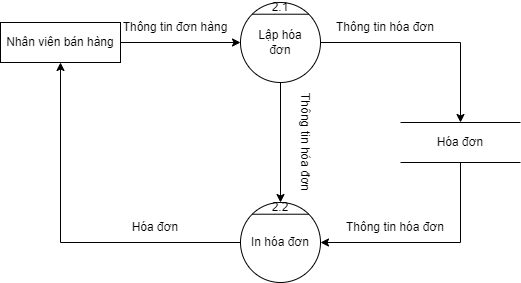

The diagram above was exported from draw.io. Its source (the exported page's mxGraphModel, read from the mxfile embedded in the PNG):
<mxGraphModel dx="1886" dy="605" grid="1" gridSize="10" guides="1" tooltips="1" connect="1" arrows="1" fold="1" page="1" pageScale="1" pageWidth="850" pageHeight="1100" math="0" shadow="0">
  <root>
    <mxCell id="0" />
    <mxCell id="1" parent="0" />
    <mxCell id="26CvkUwxz4-xETEzr5di-3" value="Hóa đơn" style="shape=partialRectangle;whiteSpace=wrap;html=1;left=0;right=0;fillColor=none;" parent="1" vertex="1">
      <mxGeometry x="360" y="240" width="120" height="40" as="geometry" />
    </mxCell>
    <mxCell id="ONV1cJmyhfV4f-IpNQir-1" value="" style="ellipse;whiteSpace=wrap;html=1;aspect=fixed;" parent="1" vertex="1">
      <mxGeometry x="200" y="120" width="80" height="80" as="geometry" />
    </mxCell>
    <mxCell id="ONV1cJmyhfV4f-IpNQir-2" value="" style="endArrow=none;html=1;rounded=0;exitX=0;exitY=0;exitDx=0;exitDy=0;entryX=1;entryY=0;entryDx=0;entryDy=0;" parent="1" source="ONV1cJmyhfV4f-IpNQir-1" target="ONV1cJmyhfV4f-IpNQir-1" edge="1">
      <mxGeometry width="50" height="50" relative="1" as="geometry">
        <mxPoint x="-178.28427124746213" y="141.71572875253787" as="sourcePoint" />
        <mxPoint x="-121.71572875253787" y="141.71572875253787" as="targetPoint" />
      </mxGeometry>
    </mxCell>
    <mxCell id="ONV1cJmyhfV4f-IpNQir-3" value="2.1" style="text;html=1;strokeColor=none;fillColor=none;align=center;verticalAlign=middle;whiteSpace=wrap;rounded=0;" parent="1" vertex="1">
      <mxGeometry x="230" y="120" width="20" height="10" as="geometry" />
    </mxCell>
    <mxCell id="ONV1cJmyhfV4f-IpNQir-4" value="Lập hóa đơn" style="text;html=1;strokeColor=none;fillColor=none;align=center;verticalAlign=middle;whiteSpace=wrap;rounded=0;" parent="1" vertex="1">
      <mxGeometry x="210" y="145" width="60" height="30" as="geometry" />
    </mxCell>
    <mxCell id="ONV1cJmyhfV4f-IpNQir-5" value="" style="ellipse;whiteSpace=wrap;html=1;aspect=fixed;" parent="1" vertex="1">
      <mxGeometry x="200" y="320" width="80" height="80" as="geometry" />
    </mxCell>
    <mxCell id="ONV1cJmyhfV4f-IpNQir-6" value="" style="endArrow=none;html=1;rounded=0;exitX=0;exitY=0;exitDx=0;exitDy=0;entryX=1;entryY=0;entryDx=0;entryDy=0;" parent="1" source="ONV1cJmyhfV4f-IpNQir-5" target="ONV1cJmyhfV4f-IpNQir-5" edge="1">
      <mxGeometry width="50" height="50" relative="1" as="geometry">
        <mxPoint x="-178.28427124746213" y="341.71572875253787" as="sourcePoint" />
        <mxPoint x="-121.71572875253787" y="341.71572875253787" as="targetPoint" />
      </mxGeometry>
    </mxCell>
    <mxCell id="ONV1cJmyhfV4f-IpNQir-7" value="2.2" style="text;html=1;strokeColor=none;fillColor=none;align=center;verticalAlign=middle;whiteSpace=wrap;rounded=0;" parent="1" vertex="1">
      <mxGeometry x="230" y="320" width="20" height="10" as="geometry" />
    </mxCell>
    <mxCell id="ONV1cJmyhfV4f-IpNQir-8" value="In hóa đơn" style="text;html=1;strokeColor=none;fillColor=none;align=center;verticalAlign=middle;whiteSpace=wrap;rounded=0;" parent="1" vertex="1">
      <mxGeometry x="210" y="345" width="60" height="30" as="geometry" />
    </mxCell>
    <mxCell id="9MTJJciW9G0DdwBwFXhP-1" value="Nhân viên bán hàng" style="rounded=0;whiteSpace=wrap;html=1;" parent="1" vertex="1">
      <mxGeometry x="-40" y="140" width="120" height="40" as="geometry" />
    </mxCell>
    <mxCell id="9MTJJciW9G0DdwBwFXhP-2" value="" style="endArrow=classic;html=1;rounded=0;exitX=1;exitY=0.5;exitDx=0;exitDy=0;entryX=0;entryY=0.5;entryDx=0;entryDy=0;" parent="1" source="9MTJJciW9G0DdwBwFXhP-1" target="ONV1cJmyhfV4f-IpNQir-1" edge="1">
      <mxGeometry width="50" height="50" relative="1" as="geometry">
        <mxPoint x="400" y="230" as="sourcePoint" />
        <mxPoint x="450" y="180" as="targetPoint" />
      </mxGeometry>
    </mxCell>
    <mxCell id="9MTJJciW9G0DdwBwFXhP-3" value="Thông tin đơn hàng" style="text;html=1;strokeColor=none;fillColor=none;align=center;verticalAlign=middle;whiteSpace=wrap;rounded=0;" parent="1" vertex="1">
      <mxGeometry x="80" y="130" width="110" height="30" as="geometry" />
    </mxCell>
    <mxCell id="9MTJJciW9G0DdwBwFXhP-4" value="" style="endArrow=classic;html=1;rounded=0;exitX=1;exitY=0.5;exitDx=0;exitDy=0;entryX=0.5;entryY=0;entryDx=0;entryDy=0;" parent="1" source="ONV1cJmyhfV4f-IpNQir-1" target="26CvkUwxz4-xETEzr5di-3" edge="1">
      <mxGeometry width="50" height="50" relative="1" as="geometry">
        <mxPoint x="400" y="230" as="sourcePoint" />
        <mxPoint x="450" y="180" as="targetPoint" />
        <Array as="points">
          <mxPoint x="420" y="160" />
        </Array>
      </mxGeometry>
    </mxCell>
    <mxCell id="9MTJJciW9G0DdwBwFXhP-5" value="Thông tin hóa đơn" style="text;html=1;strokeColor=none;fillColor=none;align=center;verticalAlign=middle;whiteSpace=wrap;rounded=0;" parent="1" vertex="1">
      <mxGeometry x="290" y="130" width="110" height="30" as="geometry" />
    </mxCell>
    <mxCell id="9MTJJciW9G0DdwBwFXhP-6" value="" style="endArrow=classic;html=1;rounded=0;exitX=0.5;exitY=1;exitDx=0;exitDy=0;entryX=1;entryY=0.5;entryDx=0;entryDy=0;" parent="1" source="26CvkUwxz4-xETEzr5di-3" target="ONV1cJmyhfV4f-IpNQir-5" edge="1">
      <mxGeometry width="50" height="50" relative="1" as="geometry">
        <mxPoint x="400" y="230" as="sourcePoint" />
        <mxPoint x="450" y="180" as="targetPoint" />
        <Array as="points">
          <mxPoint x="420" y="360" />
        </Array>
      </mxGeometry>
    </mxCell>
    <mxCell id="9MTJJciW9G0DdwBwFXhP-7" value="Thông tin hóa đơn" style="text;html=1;strokeColor=none;fillColor=none;align=center;verticalAlign=middle;whiteSpace=wrap;rounded=0;" parent="1" vertex="1">
      <mxGeometry x="300" y="330" width="110" height="30" as="geometry" />
    </mxCell>
    <mxCell id="9MTJJciW9G0DdwBwFXhP-8" value="" style="endArrow=classic;html=1;rounded=0;exitX=0.5;exitY=1;exitDx=0;exitDy=0;entryX=0.5;entryY=0;entryDx=0;entryDy=0;" parent="1" source="ONV1cJmyhfV4f-IpNQir-1" target="ONV1cJmyhfV4f-IpNQir-5" edge="1">
      <mxGeometry width="50" height="50" relative="1" as="geometry">
        <mxPoint x="400" y="230" as="sourcePoint" />
        <mxPoint x="450" y="180" as="targetPoint" />
      </mxGeometry>
    </mxCell>
    <mxCell id="9MTJJciW9G0DdwBwFXhP-9" value="Thông tin hóa đơn" style="text;html=1;strokeColor=none;fillColor=none;align=center;verticalAlign=middle;whiteSpace=wrap;rounded=0;rotation=90;" parent="1" vertex="1">
      <mxGeometry x="210" y="245" width="110" height="30" as="geometry" />
    </mxCell>
    <mxCell id="9MTJJciW9G0DdwBwFXhP-10" value="" style="endArrow=classic;html=1;rounded=0;exitX=0;exitY=0.5;exitDx=0;exitDy=0;entryX=0.5;entryY=1;entryDx=0;entryDy=0;" parent="1" source="ONV1cJmyhfV4f-IpNQir-5" target="9MTJJciW9G0DdwBwFXhP-1" edge="1">
      <mxGeometry width="50" height="50" relative="1" as="geometry">
        <mxPoint x="400" y="230" as="sourcePoint" />
        <mxPoint x="450" y="180" as="targetPoint" />
        <Array as="points">
          <mxPoint x="20" y="360" />
        </Array>
      </mxGeometry>
    </mxCell>
    <mxCell id="9MTJJciW9G0DdwBwFXhP-11" value="Hóa đơn" style="text;html=1;strokeColor=none;fillColor=none;align=center;verticalAlign=middle;whiteSpace=wrap;rounded=0;" parent="1" vertex="1">
      <mxGeometry x="60" y="330" width="110" height="30" as="geometry" />
    </mxCell>
  </root>
</mxGraphModel>